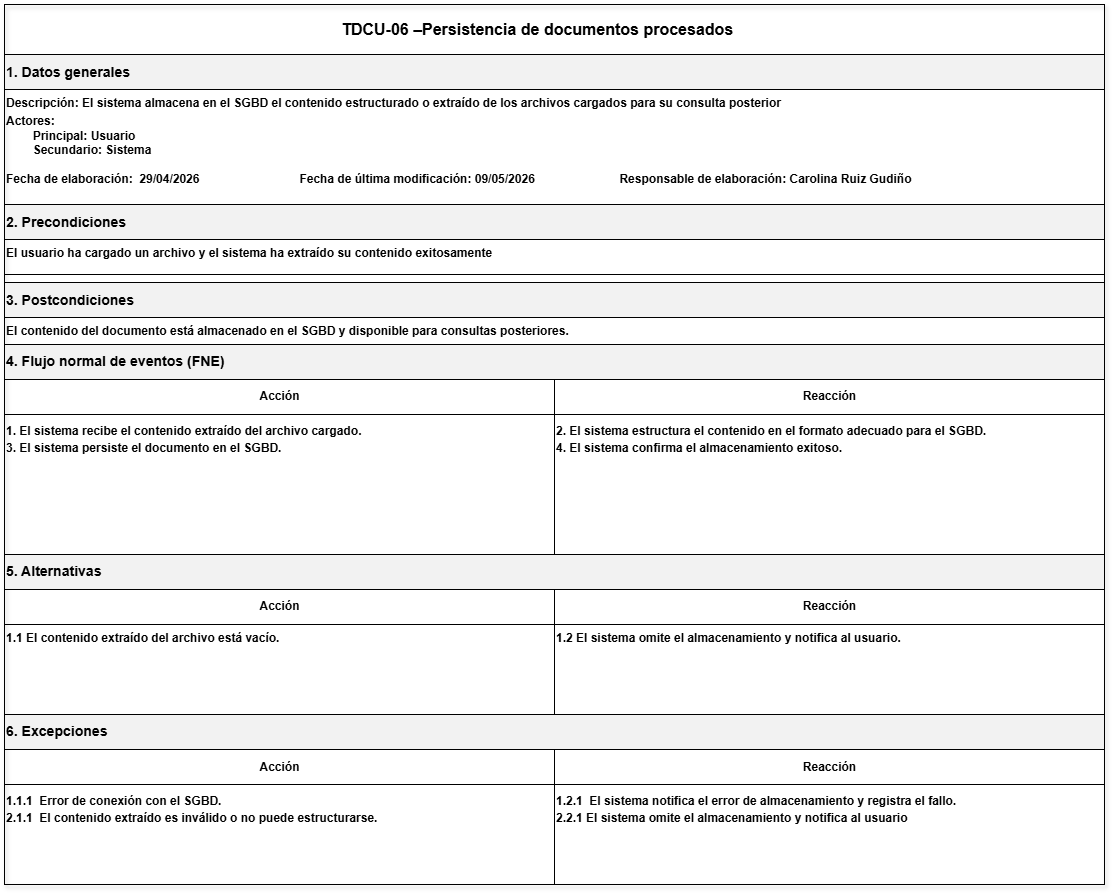

The diagram above was exported from draw.io. Its source (the exported page's mxGraphModel, read from the mxfile embedded in the PNG):
<mxGraphModel dx="2435" dy="2017" grid="0" gridSize="10" guides="1" tooltips="1" connect="1" arrows="1" fold="1" page="1" pageScale="1" pageWidth="850" pageHeight="1100" math="0" shadow="0">
  <root>
    <mxCell id="0" />
    <mxCell id="1" parent="0" />
    <mxCell id="7MLN7uRp0GALVpkwp6CG-24" parent="1" style="rounded=0;whiteSpace=wrap;html=1;strokeColor=#000000;fillColor=none;shadow=1;" value="" vertex="1">
      <mxGeometry height="880" width="1100" x="-160" y="-700" as="geometry" />
    </mxCell>
    <mxCell id="7MLN7uRp0GALVpkwp6CG-25" parent="7MLN7uRp0GALVpkwp6CG-24" style="rounded=0;html=1;align=center;verticalAlign=middle;fontSize=16;fontStyle=1;strokeColor=#000000;fillColor=none;" value="TDCU-06 –Persistencia de documentos procesados&lt;span style=&quot;white-space: pre;&quot;&gt;&#09;&lt;/span&gt;" vertex="1">
      <mxGeometry height="50" width="1100" as="geometry" />
    </mxCell>
    <mxCell id="7MLN7uRp0GALVpkwp6CG-26" parent="7MLN7uRp0GALVpkwp6CG-24" style="rounded=0;html=1;align=left;verticalAlign=middle;fontStyle=1;strokeColor=#000000;fillColor=#F2F2F2;" value="&lt;h3&gt;1. Datos generales&lt;/h3&gt;" vertex="1">
      <mxGeometry height="35" width="1100" y="50" as="geometry" />
    </mxCell>
    <mxCell id="7MLN7uRp0GALVpkwp6CG-27" parent="7MLN7uRp0GALVpkwp6CG-24" style="rounded=0;html=1;align=left;verticalAlign=top;fontStyle=1;strokeColor=#000000;fillColor=none;" value="Descripción:&amp;nbsp;&lt;span lang=&quot;ES-MX&quot; style=&quot;font-size:9.0pt;font-family:&amp;lt;br/&amp;gt;&amp;quot;Arial&amp;quot;,sans-serif;mso-fareast-font-family:Arial;mso-ansi-language:ES-MX;&amp;lt;br/&amp;gt;mso-fareast-language:JA;mso-bidi-language:AR-SA&quot;&gt;El sistema almacena en el SGBD el contenido estructurado o extraído de los archivos cargados para su consulta posterior&lt;/span&gt;&lt;div&gt;&lt;p class=&quot;MsoNormal&quot; style=&quot;margin-top:1.5pt;margin-right:0in;margin-bottom:3.0pt;&amp;lt;br/&amp;gt;margin-left:0in&quot;&gt;&lt;span lang=&quot;ES-MX&quot;&gt;&lt;/span&gt;&lt;/p&gt;&lt;div&gt;&lt;div&gt;Actores:&lt;div&gt;&lt;span style=&quot;white-space: pre;&quot;&gt;&#09;&lt;/span&gt;Principal: Usuario&lt;/div&gt;&lt;div&gt;&lt;span style=&quot;white-space: pre;&quot;&gt;&#09;&lt;/span&gt;Secundario: Sistema&lt;br&gt;&lt;br&gt;&lt;/div&gt;&lt;div&gt;Fecha de elaboración:&lt;span style=&quot;white-space: pre;&quot;&gt;&#09;&lt;/span&gt;29/04/2026&lt;span style=&quot;white-space: pre;&quot;&gt;&#09;&lt;span style=&quot;white-space: pre;&quot;&gt;&#09;&lt;/span&gt;&lt;span style=&quot;white-space: pre;&quot;&gt;&#09;&lt;/span&gt;&lt;span style=&quot;white-space: pre;&quot;&gt;&#09;&lt;/span&gt;&lt;/span&gt;&lt;span style=&quot;background-color: transparent; color: light-dark(rgb(0, 0, 0), rgb(255, 255, 255));&quot;&gt;Fecha de última modificación: 09/05/2026&amp;nbsp;&lt;/span&gt;&lt;span style=&quot;background-color: transparent; color: light-dark(rgb(0, 0, 0), rgb(255, 255, 255));&quot;&gt;&lt;span style=&quot;white-space-collapse: preserve;&quot;&gt;&#09;&lt;/span&gt;&lt;span style=&quot;white-space-collapse: preserve;&quot;&gt;&lt;span style=&quot;white-space-collapse: preserve;&quot;&gt;&#09;&lt;/span&gt;&lt;span style=&quot;white-space-collapse: preserve;&quot;&gt;&#09;&lt;/span&gt;&lt;/span&gt;&lt;/span&gt;&lt;span style=&quot;background-color: transparent; color: light-dark(rgb(0, 0, 0), rgb(255, 255, 255));&quot;&gt;Responsable de elaboración: Carolina Ruiz Gudiño&lt;/span&gt;&lt;/div&gt;&lt;/div&gt;&lt;/div&gt;&lt;/div&gt;" vertex="1">
      <mxGeometry height="145" width="1100" y="85" as="geometry" />
    </mxCell>
    <mxCell id="7MLN7uRp0GALVpkwp6CG-28" parent="7MLN7uRp0GALVpkwp6CG-24" style="rounded=0;html=1;align=left;verticalAlign=middle;fontStyle=1;strokeColor=#000000;fillColor=#F2F2F2;" value="&lt;h3&gt;2. Precondiciones&lt;/h3&gt;" vertex="1">
      <mxGeometry height="35" width="1100" y="200" as="geometry" />
    </mxCell>
    <mxCell id="7MLN7uRp0GALVpkwp6CG-29" parent="7MLN7uRp0GALVpkwp6CG-24" style="rounded=0;html=1;align=left;verticalAlign=top;fontStyle=1;strokeColor=#000000;fillColor=none;" value="&lt;span lang=&quot;ES-MX&quot; style=&quot;font-size:9.0pt;font-family:&amp;lt;br/&amp;gt;&amp;quot;Arial&amp;quot;,sans-serif;mso-fareast-font-family:Arial;mso-ansi-language:ES-MX;&amp;lt;br/&amp;gt;mso-fareast-language:JA;mso-bidi-language:AR-SA&quot;&gt;El usuario ha cargado un archivo y el sistema ha extraído su contenido exitosamente&lt;/span&gt;" vertex="1">
      <mxGeometry height="35" width="1100" y="235" as="geometry" />
    </mxCell>
    <mxCell id="7MLN7uRp0GALVpkwp6CG-30" parent="7MLN7uRp0GALVpkwp6CG-24" style="rounded=0;html=1;align=left;verticalAlign=middle;fontStyle=1;strokeColor=#000000;fillColor=#F2F2F2;" value="&lt;h3&gt;3. Postcondiciones&lt;/h3&gt;" vertex="1">
      <mxGeometry height="35" width="1100" y="278" as="geometry" />
    </mxCell>
    <mxCell id="7MLN7uRp0GALVpkwp6CG-31" parent="7MLN7uRp0GALVpkwp6CG-24" style="rounded=0;html=1;align=left;verticalAlign=top;fontStyle=1;strokeColor=#000000;fillColor=none;" value="&lt;span lang=&quot;ES-MX&quot; style=&quot;font-size:9.0pt;font-family:&amp;lt;br/&amp;gt;&amp;quot;Arial&amp;quot;,sans-serif;mso-fareast-font-family:Arial;mso-ansi-language:ES-MX;&amp;lt;br/&amp;gt;mso-fareast-language:JA;mso-bidi-language:AR-SA&quot;&gt;El contenido del documento está almacenado en el SGBD y disponible para consultas posteriores.&lt;/span&gt;" vertex="1">
      <mxGeometry height="35" width="1100" y="313" as="geometry" />
    </mxCell>
    <mxCell id="7MLN7uRp0GALVpkwp6CG-32" parent="7MLN7uRp0GALVpkwp6CG-24" style="rounded=0;html=1;align=left;verticalAlign=middle;fontStyle=1;strokeColor=#000000;fillColor=#F2F2F2;" value="&lt;h3&gt;4. Flujo normal de eventos (FNE)&lt;/h3&gt;" vertex="1">
      <mxGeometry height="35" width="1100" y="340" as="geometry" />
    </mxCell>
    <mxCell id="7MLN7uRp0GALVpkwp6CG-33" parent="7MLN7uRp0GALVpkwp6CG-24" style="rounded=0;html=1;align=center;verticalAlign=middle;fontStyle=1;strokeColor=#000000;fillColor=none;" value="Acción" vertex="1">
      <mxGeometry height="35" width="550" y="375" as="geometry" />
    </mxCell>
    <mxCell id="7MLN7uRp0GALVpkwp6CG-34" parent="7MLN7uRp0GALVpkwp6CG-24" style="rounded=0;html=1;align=center;verticalAlign=middle;fontStyle=1;strokeColor=#000000;fillColor=none;" value="Reacción" vertex="1">
      <mxGeometry height="35" width="550" x="550" y="375" as="geometry" />
    </mxCell>
    <mxCell id="7MLN7uRp0GALVpkwp6CG-35" parent="7MLN7uRp0GALVpkwp6CG-24" style="rounded=0;html=1;align=left;verticalAlign=top;fontStyle=1;strokeColor=#000000;fillColor=none;" value="&lt;p class=&quot;MsoNormal&quot; style=&quot;margin-top:2.0pt;margin-right:0in;margin-bottom:2.0pt;&amp;lt;br/&amp;gt;margin-left:0in&quot;&gt;&lt;span lang=&quot;ES-MX&quot;&gt;1. El sistema recibe el contenido extraído del archivo cargado.&lt;/span&gt;&lt;/p&gt;&lt;p class=&quot;MsoNormal&quot; style=&quot;margin-top:2.0pt;margin-right:0in;margin-bottom:2.0pt;&amp;lt;br/&amp;gt;margin-left:0in&quot;&gt;&lt;span lang=&quot;ES-MX&quot; style=&quot;font-size:9.0pt;font-family:&amp;quot;Arial&amp;quot;,sans-serif;&amp;lt;br/&amp;gt;mso-fareast-font-family:Arial;mso-ansi-language:ES-MX;mso-fareast-language:&amp;lt;br/&amp;gt;JA;mso-bidi-language:AR-SA&quot;&gt;3. El sistema persiste el documento en el SGBD.&lt;/span&gt;&lt;/p&gt;" vertex="1">
      <mxGeometry height="141" width="550" y="410" as="geometry" />
    </mxCell>
    <mxCell id="7MLN7uRp0GALVpkwp6CG-36" parent="7MLN7uRp0GALVpkwp6CG-24" style="rounded=0;html=1;align=left;verticalAlign=top;fontStyle=1;strokeColor=#000000;fillColor=none;" value="&lt;p class=&quot;MsoNormal&quot; style=&quot;margin-top:2.0pt;margin-right:0in;margin-bottom:2.0pt;&amp;lt;br/&amp;gt;margin-left:0in&quot;&gt;&lt;span lang=&quot;ES-MX&quot;&gt;2. El sistema estructura el contenido en el formato adecuado para el SGBD.&lt;/span&gt;&lt;/p&gt;&lt;p class=&quot;MsoNormal&quot; style=&quot;margin-top:2.0pt;margin-right:0in;margin-bottom:2.0pt;&amp;lt;br/&amp;gt;margin-left:0in&quot;&gt;&lt;span lang=&quot;ES-MX&quot; style=&quot;font-size:9.0pt;font-family:&amp;quot;Arial&amp;quot;,sans-serif;&amp;lt;br/&amp;gt;mso-fareast-font-family:Arial;mso-ansi-language:ES-MX;mso-fareast-language:&amp;lt;br/&amp;gt;JA;mso-bidi-language:AR-SA&quot;&gt;4. El sistema confirma el almacenamiento exitoso.&lt;/span&gt;&lt;/p&gt;" vertex="1">
      <mxGeometry height="140" width="550" x="550" y="410" as="geometry" />
    </mxCell>
    <mxCell id="7MLN7uRp0GALVpkwp6CG-37" parent="7MLN7uRp0GALVpkwp6CG-24" style="rounded=0;html=1;align=left;verticalAlign=middle;fontStyle=1;strokeColor=#000000;fillColor=#F2F2F2;" value="&lt;h3&gt;5. Alternativas&lt;/h3&gt;" vertex="1">
      <mxGeometry height="35" width="1100" y="550" as="geometry" />
    </mxCell>
    <mxCell id="7MLN7uRp0GALVpkwp6CG-38" parent="7MLN7uRp0GALVpkwp6CG-24" style="rounded=0;html=1;align=center;verticalAlign=middle;fontStyle=1;strokeColor=#000000;fillColor=none;" value="Acción" vertex="1">
      <mxGeometry height="35" width="550" y="585" as="geometry" />
    </mxCell>
    <mxCell id="7MLN7uRp0GALVpkwp6CG-39" parent="7MLN7uRp0GALVpkwp6CG-24" style="rounded=0;html=1;align=center;verticalAlign=middle;fontStyle=1;strokeColor=#000000;fillColor=none;" value="Reacción" vertex="1">
      <mxGeometry height="35" width="550" x="550" y="585" as="geometry" />
    </mxCell>
    <mxCell id="7MLN7uRp0GALVpkwp6CG-40" parent="7MLN7uRp0GALVpkwp6CG-24" style="rounded=0;html=1;align=left;verticalAlign=top;fontStyle=1;strokeColor=#000000;fillColor=none;" value="1.1 El contenido extraído del archivo está vacío." vertex="1">
      <mxGeometry height="92" width="550" y="620" as="geometry" />
    </mxCell>
    <mxCell id="7MLN7uRp0GALVpkwp6CG-41" parent="7MLN7uRp0GALVpkwp6CG-24" style="rounded=0;html=1;align=left;verticalAlign=top;fontStyle=1;strokeColor=#000000;fillColor=none;" value="1.2 El sistema omite el almacenamiento y notifica al usuario." vertex="1">
      <mxGeometry height="91" width="550" x="550" y="620" as="geometry" />
    </mxCell>
    <mxCell id="7MLN7uRp0GALVpkwp6CG-42" parent="7MLN7uRp0GALVpkwp6CG-24" style="rounded=0;html=1;align=left;verticalAlign=middle;fontStyle=1;strokeColor=#000000;fillColor=#F2F2F2;" value="&lt;h3&gt;6. Excepciones&lt;/h3&gt;" vertex="1">
      <mxGeometry height="35" width="1100" y="710" as="geometry" />
    </mxCell>
    <mxCell id="7MLN7uRp0GALVpkwp6CG-43" parent="7MLN7uRp0GALVpkwp6CG-24" style="rounded=0;html=1;align=center;verticalAlign=middle;fontStyle=1;strokeColor=#000000;fillColor=none;" value="Acción" vertex="1">
      <mxGeometry height="35" width="550" y="745" as="geometry" />
    </mxCell>
    <mxCell id="7MLN7uRp0GALVpkwp6CG-44" parent="7MLN7uRp0GALVpkwp6CG-24" style="rounded=0;html=1;align=center;verticalAlign=middle;fontStyle=1;strokeColor=#000000;fillColor=none;" value="Reacción" vertex="1">
      <mxGeometry height="35" width="550" x="550" y="745" as="geometry" />
    </mxCell>
    <mxCell id="7MLN7uRp0GALVpkwp6CG-45" parent="7MLN7uRp0GALVpkwp6CG-24" style="rounded=0;html=1;align=left;verticalAlign=top;fontStyle=1;strokeColor=#000000;fillColor=none;" value="&lt;p class=&quot;MsoNormal&quot; style=&quot;margin-top:2.0pt;margin-right:0in;margin-bottom:2.0pt;&amp;lt;br/&amp;gt;margin-left:0in&quot;&gt;&lt;span lang=&quot;ES-MX&quot;&gt;1.1.1&amp;nbsp; Error de conexión con el SGBD.&lt;/span&gt;&lt;/p&gt;&lt;span lang=&quot;ES-MX&quot; style=&quot;font-size:9.0pt;font-family:&amp;quot;Arial&amp;quot;,sans-serif;&amp;lt;br/&amp;gt;mso-fareast-font-family:Arial;mso-ansi-language:ES-MX;mso-fareast-language:&amp;lt;br/&amp;gt;JA;mso-bidi-language:AR-SA&quot;&gt;2.1.1&amp;nbsp; El contenido extraído es inválido o no puede estructurarse.&lt;/span&gt;" vertex="1">
      <mxGeometry height="100" width="550" y="780" as="geometry" />
    </mxCell>
    <mxCell id="7MLN7uRp0GALVpkwp6CG-46" parent="7MLN7uRp0GALVpkwp6CG-24" style="rounded=0;html=1;align=left;verticalAlign=top;fontStyle=1;strokeColor=#000000;fillColor=none;" value="&lt;p class=&quot;MsoNormal&quot; style=&quot;margin-top:2.0pt;margin-right:0in;margin-bottom:2.0pt;&amp;lt;br/&amp;gt;margin-left:0in&quot;&gt;&lt;span lang=&quot;ES-MX&quot;&gt;1.2.1&amp;nbsp; El sistema notifica el error de almacenamiento y registra el fallo.&lt;/span&gt;&lt;/p&gt;&lt;span lang=&quot;ES-MX&quot; style=&quot;font-size:9.0pt;font-family:&amp;quot;Arial&amp;quot;,sans-serif;&amp;lt;br/&amp;gt;mso-fareast-font-family:Arial;mso-ansi-language:ES-MX;mso-fareast-language:&amp;lt;br/&amp;gt;JA;mso-bidi-language:AR-SA&quot;&gt;2.2.1 El sistema omite el almacenamiento y notifica al usuario&lt;/span&gt;" vertex="1">
      <mxGeometry height="100" width="550" x="550" y="780" as="geometry" />
    </mxCell>
  </root>
</mxGraphModel>